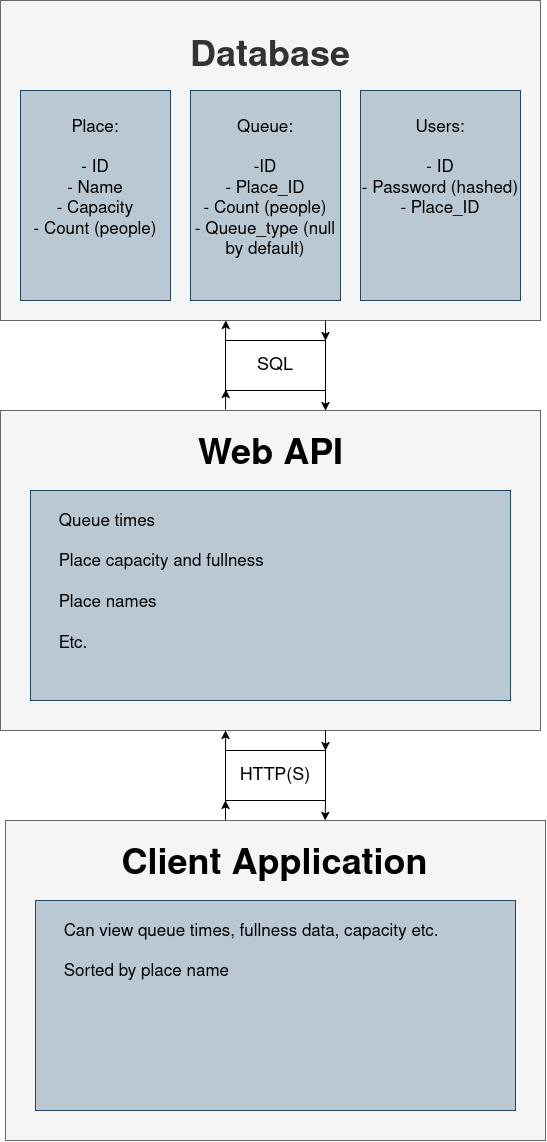

The diagram above was exported from draw.io. Its source (the exported page's mxGraphModel, read from the mxfile embedded in the PNG):
<mxGraphModel dx="1240" dy="637" grid="1" gridSize="10" guides="1" tooltips="1" connect="1" arrows="1" fold="1" page="1" pageScale="1" pageWidth="850" pageHeight="1100" math="0" shadow="0">
  <root>
    <mxCell id="0" />
    <mxCell id="1" parent="0" />
    <mxCell id="bQOyRmqdcrvDDf4PCnsE-6" parent="1" style="rounded=0;whiteSpace=wrap;html=1;verticalAlign=top;fillColor=#f5f5f5;fontColor=#333333;strokeColor=#666666;" value="&lt;div&gt;&lt;b&gt;&lt;br&gt;&lt;/b&gt;&lt;/div&gt;&lt;div&gt;&lt;b&gt;&lt;br&gt;&lt;/b&gt;&lt;/div&gt;&lt;div&gt;&lt;b&gt;&lt;font style=&quot;font-size: 36px;&quot;&gt;Database&lt;/font&gt;&lt;/b&gt;&lt;/div&gt;" vertex="1">
      <mxGeometry height="320" width="540" x="150" y="40" as="geometry" />
    </mxCell>
    <mxCell id="bQOyRmqdcrvDDf4PCnsE-7" parent="1" style="rounded=0;whiteSpace=wrap;html=1;verticalAlign=top;fillColor=#bac8d3;strokeColor=#23445d;" value="&lt;div&gt;&lt;font style=&quot;font-size: 17px;&quot;&gt;&lt;br&gt;&lt;/font&gt;&lt;/div&gt;&lt;div&gt;&lt;font style=&quot;font-size: 17px;&quot;&gt;Place:&lt;/font&gt;&lt;/div&gt;&lt;div&gt;&lt;font style=&quot;font-size: 17px;&quot;&gt;&lt;br&gt;&lt;/font&gt;&lt;/div&gt;&lt;div&gt;&lt;font style=&quot;font-size: 17px;&quot;&gt;- ID&lt;/font&gt;&lt;/div&gt;&lt;div&gt;&lt;font style=&quot;font-size: 17px;&quot;&gt;- Name&lt;/font&gt;&lt;/div&gt;&lt;div&gt;&lt;font style=&quot;font-size: 17px;&quot;&gt;- Capacity&lt;/font&gt;&lt;/div&gt;&lt;div&gt;&lt;font style=&quot;font-size: 17px;&quot;&gt;- Count (people)&lt;/font&gt;&lt;/div&gt;" vertex="1">
      <mxGeometry height="210" width="150" x="170" y="130" as="geometry" />
    </mxCell>
    <mxCell id="bQOyRmqdcrvDDf4PCnsE-8" parent="1" style="rounded=0;whiteSpace=wrap;html=1;verticalAlign=top;fillColor=#bac8d3;strokeColor=#23445d;" value="&lt;div&gt;&lt;font style=&quot;font-size: 17px;&quot;&gt;&lt;br&gt;&lt;/font&gt;&lt;/div&gt;&lt;div&gt;&lt;font style=&quot;font-size: 17px;&quot;&gt;Queue:&lt;/font&gt;&lt;/div&gt;&lt;div&gt;&lt;font style=&quot;font-size: 17px;&quot;&gt;&lt;br&gt;&lt;/font&gt;&lt;/div&gt;&lt;div&gt;&lt;font style=&quot;font-size: 17px;&quot;&gt;-ID&lt;/font&gt;&lt;/div&gt;&lt;div&gt;&lt;font style=&quot;font-size: 17px;&quot;&gt;- Place_ID&lt;/font&gt;&lt;/div&gt;&lt;div&gt;&lt;font style=&quot;font-size: 17px;&quot;&gt;- Count (people)&lt;/font&gt;&lt;/div&gt;&lt;div&gt;&lt;font style=&quot;font-size: 17px;&quot;&gt;- Queue_type (null by default)&lt;/font&gt;&lt;/div&gt;" vertex="1">
      <mxGeometry height="210" width="150" x="340" y="130" as="geometry" />
    </mxCell>
    <mxCell id="bQOyRmqdcrvDDf4PCnsE-9" parent="1" style="rounded=0;whiteSpace=wrap;html=1;verticalAlign=top;fillColor=#bac8d3;strokeColor=#23445d;" value="&lt;div&gt;&lt;font style=&quot;font-size: 17px;&quot;&gt;&lt;br&gt;&lt;/font&gt;&lt;/div&gt;&lt;div&gt;&lt;font style=&quot;font-size: 17px;&quot;&gt;Users:&lt;/font&gt;&lt;/div&gt;&lt;div&gt;&lt;font style=&quot;font-size: 17px;&quot;&gt;&lt;br&gt;&lt;/font&gt;&lt;/div&gt;&lt;div&gt;&lt;font style=&quot;font-size: 17px;&quot;&gt;- ID&lt;/font&gt;&lt;/div&gt;&lt;div&gt;&lt;font style=&quot;font-size: 17px;&quot;&gt;- Password (hashed)&lt;/font&gt;&lt;/div&gt;&lt;div&gt;&lt;font style=&quot;font-size: 17px;&quot;&gt;- Place_ID&lt;/font&gt;&lt;/div&gt;" vertex="1">
      <mxGeometry height="210" width="160" x="510" y="130" as="geometry" />
    </mxCell>
    <mxCell id="bQOyRmqdcrvDDf4PCnsE-10" parent="1" style="rounded=0;whiteSpace=wrap;html=1;verticalAlign=top;fillColor=#f5f5f5;fontColor=#333333;strokeColor=#666666;" value="" vertex="1">
      <mxGeometry height="320" width="540" x="150" y="450" as="geometry" />
    </mxCell>
    <mxCell id="bQOyRmqdcrvDDf4PCnsE-14" parent="1" style="rounded=0;whiteSpace=wrap;html=1;" value="&lt;font style=&quot;font-size: 18px;&quot;&gt;SQL&lt;/font&gt;" vertex="1">
      <mxGeometry height="50" width="100" x="375" y="380" as="geometry" />
    </mxCell>
    <mxCell id="bQOyRmqdcrvDDf4PCnsE-27" edge="1" parent="1" style="edgeStyle=orthogonalEdgeStyle;rounded=0;orthogonalLoop=1;jettySize=auto;html=1;exitX=1;exitY=1;exitDx=0;exitDy=0;entryX=0.908;entryY=0;entryDx=0;entryDy=0;entryPerimeter=0;">
      <mxGeometry relative="1" as="geometry">
        <mxPoint x="475" y="360" as="sourcePoint" />
        <mxPoint x="475" y="380" as="targetPoint" />
      </mxGeometry>
    </mxCell>
    <mxCell id="bQOyRmqdcrvDDf4PCnsE-29" edge="1" parent="1" style="edgeStyle=orthogonalEdgeStyle;rounded=0;orthogonalLoop=1;jettySize=auto;html=1;exitX=0;exitY=0;exitDx=0;exitDy=0;">
      <mxGeometry relative="1" as="geometry">
        <mxPoint x="375" y="448.9999999999999" as="sourcePoint" />
        <mxPoint x="375.2222222222222" y="429" as="targetPoint" />
      </mxGeometry>
    </mxCell>
    <mxCell id="bQOyRmqdcrvDDf4PCnsE-32" parent="1" style="text;html=1;whiteSpace=wrap;strokeColor=none;fillColor=none;align=center;verticalAlign=middle;rounded=0;" value="&lt;b&gt;&lt;font style=&quot;font-size: 36px;&quot;&gt;Web API&lt;/font&gt;&lt;/b&gt;" vertex="1">
      <mxGeometry height="50" width="225" x="307.5" y="470" as="geometry" />
    </mxCell>
    <mxCell id="bQOyRmqdcrvDDf4PCnsE-33" parent="1" style="rounded=0;whiteSpace=wrap;html=1;verticalAlign=top;fillColor=#bac8d3;strokeColor=#23445d;align=left;" value="&lt;div&gt;&lt;br&gt;&lt;/div&gt;&lt;div&gt;&lt;font style=&quot;font-size: 17px;&quot;&gt;&lt;span style=&quot;white-space: pre;&quot;&gt;&#09;&lt;/span&gt;Queue times&lt;/font&gt;&lt;/div&gt;&lt;div&gt;&lt;font style=&quot;font-size: 17px;&quot;&gt;&lt;br&gt;&lt;/font&gt;&lt;/div&gt;&lt;div&gt;&lt;font style=&quot;font-size: 17px;&quot;&gt;&lt;span style=&quot;white-space: pre;&quot;&gt;&#09;&lt;/span&gt;Place capacity and fullness&lt;/font&gt;&lt;/div&gt;&lt;div&gt;&lt;font style=&quot;font-size: 17px;&quot;&gt;&lt;br&gt;&lt;/font&gt;&lt;/div&gt;&lt;div&gt;&lt;font style=&quot;font-size: 17px;&quot;&gt;&lt;span style=&quot;white-space: pre;&quot;&gt;&#09;&lt;/span&gt;Place names&lt;/font&gt;&lt;/div&gt;&lt;div&gt;&lt;font style=&quot;font-size: 17px;&quot;&gt;&lt;br&gt;&lt;/font&gt;&lt;/div&gt;&lt;div&gt;&lt;font style=&quot;font-size: 17px;&quot;&gt;&lt;span style=&quot;white-space: pre;&quot;&gt;&#09;&lt;/span&gt;Etc.&lt;/font&gt;&lt;/div&gt;" vertex="1">
      <mxGeometry height="210" width="480" x="180" y="530" as="geometry" />
    </mxCell>
    <mxCell id="bQOyRmqdcrvDDf4PCnsE-42" parent="1" style="rounded=0;whiteSpace=wrap;html=1;" value="&lt;font style=&quot;font-size: 18px;&quot;&gt;HTTP(S)&lt;/font&gt;" vertex="1">
      <mxGeometry height="50" width="100" x="375" y="790" as="geometry" />
    </mxCell>
    <mxCell id="bQOyRmqdcrvDDf4PCnsE-46" parent="1" style="rounded=0;whiteSpace=wrap;html=1;verticalAlign=top;fillColor=#f5f5f5;fontColor=#333333;strokeColor=#666666;" value="" vertex="1">
      <mxGeometry height="320" width="540" x="155" y="860" as="geometry" />
    </mxCell>
    <mxCell id="bQOyRmqdcrvDDf4PCnsE-47" parent="1" style="text;html=1;whiteSpace=wrap;strokeColor=none;fillColor=none;align=center;verticalAlign=middle;rounded=0;" value="&lt;b&gt;&lt;font style=&quot;font-size: 36px;&quot;&gt;Client Application&lt;/font&gt;&lt;/b&gt;" vertex="1">
      <mxGeometry height="50" width="327.5" x="261" y="880" as="geometry" />
    </mxCell>
    <mxCell id="bQOyRmqdcrvDDf4PCnsE-48" parent="1" style="rounded=0;whiteSpace=wrap;html=1;verticalAlign=top;fillColor=#bac8d3;strokeColor=#23445d;align=left;" value="&lt;div&gt;&lt;br&gt;&lt;/div&gt;&lt;div&gt;&lt;font style=&quot;font-size: 17px;&quot;&gt;&lt;span style=&quot;white-space: pre;&quot;&gt;&#09;&lt;/span&gt;Can view queue times, fullness data, capacity etc.&lt;/font&gt;&lt;/div&gt;&lt;div&gt;&lt;font style=&quot;font-size: 17px;&quot;&gt;&lt;br&gt;&lt;/font&gt;&lt;/div&gt;&lt;div&gt;&lt;font style=&quot;font-size: 17px;&quot;&gt;&lt;span style=&quot;white-space: pre;&quot;&gt;&#09;&lt;/span&gt;Sorted by place name&lt;/font&gt;&lt;/div&gt;" vertex="1">
      <mxGeometry height="210" width="480" x="185" y="940" as="geometry" />
    </mxCell>
    <mxCell id="bQOyRmqdcrvDDf4PCnsE-51" edge="1" parent="1" source="bQOyRmqdcrvDDf4PCnsE-42" style="edgeStyle=orthogonalEdgeStyle;rounded=0;orthogonalLoop=1;jettySize=auto;html=1;exitX=0;exitY=0;exitDx=0;exitDy=0;entryX=0.417;entryY=1;entryDx=0;entryDy=0;entryPerimeter=0;" target="bQOyRmqdcrvDDf4PCnsE-10">
      <mxGeometry relative="1" as="geometry" />
    </mxCell>
    <mxCell id="bQOyRmqdcrvDDf4PCnsE-52" edge="1" parent="1" style="edgeStyle=orthogonalEdgeStyle;rounded=0;orthogonalLoop=1;jettySize=auto;html=1;exitX=0;exitY=0;exitDx=0;exitDy=0;entryX=0.417;entryY=1;entryDx=0;entryDy=0;entryPerimeter=0;">
      <mxGeometry relative="1" as="geometry">
        <mxPoint x="375" y="860" as="sourcePoint" />
        <mxPoint x="375" y="840" as="targetPoint" />
      </mxGeometry>
    </mxCell>
    <mxCell id="bQOyRmqdcrvDDf4PCnsE-53" edge="1" parent="1" source="bQOyRmqdcrvDDf4PCnsE-42" style="edgeStyle=orthogonalEdgeStyle;rounded=0;orthogonalLoop=1;jettySize=auto;html=1;exitX=1;exitY=1;exitDx=0;exitDy=0;entryX=0.592;entryY=0;entryDx=0;entryDy=0;entryPerimeter=0;" target="bQOyRmqdcrvDDf4PCnsE-46">
      <mxGeometry relative="1" as="geometry" />
    </mxCell>
    <mxCell id="bQOyRmqdcrvDDf4PCnsE-54" edge="1" parent="1" style="edgeStyle=orthogonalEdgeStyle;rounded=0;orthogonalLoop=1;jettySize=auto;html=1;exitX=1;exitY=1;exitDx=0;exitDy=0;entryX=0.592;entryY=0;entryDx=0;entryDy=0;entryPerimeter=0;">
      <mxGeometry relative="1" as="geometry">
        <mxPoint x="475" y="770" as="sourcePoint" />
        <mxPoint x="475" y="790" as="targetPoint" />
      </mxGeometry>
    </mxCell>
    <mxCell id="6UdDtYzQNl1ARVOjx89u-2" edge="1" parent="1" style="edgeStyle=orthogonalEdgeStyle;rounded=0;orthogonalLoop=1;jettySize=auto;html=1;exitX=0;exitY=0;exitDx=0;exitDy=0;">
      <mxGeometry relative="1" as="geometry">
        <mxPoint x="375" y="379.9999999999999" as="sourcePoint" />
        <mxPoint x="375.2222222222222" y="360" as="targetPoint" />
      </mxGeometry>
    </mxCell>
    <mxCell id="6UdDtYzQNl1ARVOjx89u-3" edge="1" parent="1" style="edgeStyle=orthogonalEdgeStyle;rounded=0;orthogonalLoop=1;jettySize=auto;html=1;exitX=1;exitY=1;exitDx=0;exitDy=0;entryX=0.908;entryY=0;entryDx=0;entryDy=0;entryPerimeter=0;">
      <mxGeometry relative="1" as="geometry">
        <mxPoint x="475" y="430" as="sourcePoint" />
        <mxPoint x="475" y="450" as="targetPoint" />
      </mxGeometry>
    </mxCell>
  </root>
</mxGraphModel>